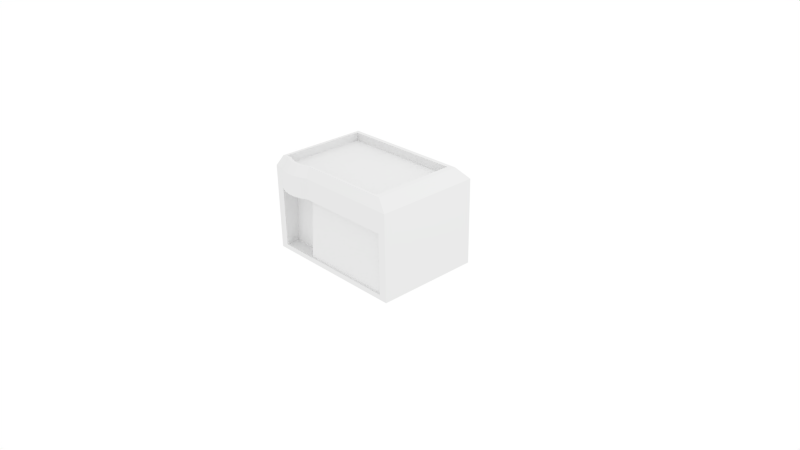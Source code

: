 # Source: building2.blend  (saved by Blender 2.76.0; exported with 4.5.12 LTS)
import bpy
from mathutils import Matrix  # noqa: F401  (used for matrix-valued properties, if any)

bpy.ops.wm.read_factory_settings(use_empty=True)
scene = bpy.context.scene
scene.name = 'Scene'

# ---- collections
col_collection_1 = bpy.data.collections.new('Collection 1'); scene.collection.children.link(col_collection_1)

# ---- materials (node trees are filled in below, after node groups)
mat_building2_mat = bpy.data.materials.new('building2 mat')
mat_building2_mat.alpha_threshold = 0.0
mat_building2_mat.use_transparent_shadow = False
mat_building2_mat.roughness = 0.5
mat_building2_mat.line_color = (0.0, 0.0, 0.0, 1.0)

# ---- material node trees

# ---- world
world_world = bpy.data.worlds.new('World'); scene.world = world_world
world_world.color = (1.0, 1.0, 1.0)
world_world.use_sun_shadow = False
world_world.sun_shadow_jitter_overblur = 0.0
world_world.cycles.sampling_method = 'MANUAL'
world_world.cycles.sample_map_resolution = 256

# ---- cameras
cam_camera = bpy.data.cameras.new('Camera')
cam_camera.clip_end = 100.0
cam_camera.lens = 35.0
cam_camera.sensor_width = 32.0
cam_camera.sensor_height = 18.0
cam_camera.ortho_scale = 7.314
cam_camera.dof.focus_distance = 0.0
cam_camera.dof.aperture_fstop = 128.0

# ---- lights
light_lamp = bpy.data.lights.new('Lamp', 'POINT')
light_lamp.transmission_factor = 0.0
light_lamp.cutoff_distance = 30.0
light_lamp.energy = 100.0
light_lamp.shadow_buffer_clip_start = 1.001
light_lamp.shadow_soft_size = 0.1
light_lamp.shadow_maximum_resolution = 0.006
light_lamp.use_absolute_resolution = True
light_lamp.cycles.use_multiple_importance_sampling = False

# ---- meshes
me_cube = bpy.data.meshes.new('Cube')
me_cube.from_pydata([(1.0, 0.7, 0.0), (1.0, -0.7, 0.0), (-1.0, -0.7, 0.0), (-1.0, 0.7, 0.0), (1.0, 0.7, 1.148), (1.0, -0.7, 1.148), (-1.0, -0.7, 1.148), (-1.0, 0.7, 1.148), (1.0, 0.7, 0.8661), (1.0, -0.7, 0.8661), (-1.0, -0.7, 0.8661), (-1.0, 0.7, 0.8661), (0.893, 0.7, 0.0), (0.893, -0.7, 0.0), (0.893, 0.7, 1.148), (0.893, -0.7, 1.148), (0.893, 0.7, 0.8661), (0.893, -0.7, 0.8661), (-0.8934, 0.7, 0.0), (-0.8934, -0.7, 0.0), (-0.8934, 0.7, 1.148), (-0.8934, -0.7, 1.148), (-0.8934, 0.7, 0.8661), (-0.8934, -0.7, 0.8661), (1.0, 0.7, 0.06543), (1.0, -0.7, 0.06543), (-1.0, -0.7, 0.06543), (-1.0, 0.7, 0.06543), (0.893, -0.7, 0.06543), (0.893, 0.7, 0.06543), (-0.8934, -0.7, 0.06543), (-0.8934, 0.7, 0.06543), (-0.3976, 0.7, 0.0), (-0.3976, -0.7, 0.0), (-0.3976, 0.7, 1.148), (-0.3976, -0.7, 1.148), (-0.3976, 0.7, 0.8661), (-0.3976, -0.7, 0.8661), (-0.3976, 0.7, 0.06543), (-0.3976, -0.7, 0.06543), (-0.3976, -0.6223, 0.8661), (-0.8934, -0.5656, 0.8661), (0.893, -0.6223, 0.8661), (0.893, -0.6746, 0.06543), (-0.8934, -0.6178, 0.06543), (-0.3976, -0.6746, 0.06543), (-0.3976, -0.4678, 0.8661), (-0.8934, -0.4678, 0.8661), (-0.8934, -0.5201, 0.06543), (-0.3976, -0.5201, 0.06543), (-0.6455, 0.7, 0.0), (-0.6455, -0.7, 0.0), (-0.6455, 0.7, 1.148), (-0.6455, 0.7, 0.8661), (-0.6455, 0.7, 0.06543), (-0.6455, -0.7, 0.06543), (-0.6455, -0.5656, 0.8661), (-0.6455, -0.6178, 0.06543), (-0.6455, -0.4678, 0.8661), (-0.6455, -0.5201, 0.06543), (-0.8138, -0.7355, 1.148), (-0.4773, -0.7355, 1.148), (-0.7071, -0.763, 1.148), (-0.5839, -0.763, 1.148), (-0.4773, -0.7355, 0.8661), (-0.8138, -0.7355, 0.8661), (-0.6455, -0.6263, 0.8661), (-0.5839, -0.763, 0.8661), (-0.7071, -0.763, 0.8661), (0.7973, 0.648, 1.251), (0.7973, -0.592, 1.251), (-0.8974, 0.648, 1.251), (-0.9924, 0.648, 1.251), (-0.8974, -0.592, 1.251), (-0.9924, -0.592, 1.251), (0.6836, 0.648, 1.251), (0.6836, -0.592, 1.251), (-0.6879, 0.648, 1.251), (-0.4669, 0.648, 1.251), (-0.4669, -0.592, 1.251), (0.717, 0.5939, 1.142), (-0.8379, -0.6237, 1.251), (-0.7428, -0.6482, 1.251), (-0.633, -0.6482, 1.251), (-0.5379, -0.6237, 1.251), (0.717, 0.5939, 1.251), (0.717, -0.5607, 1.251), (-0.8609, 0.5939, 1.251), (-0.9493, 0.5939, 1.251), (-0.8609, -0.5607, 1.251), (-0.9493, -0.5607, 1.251), (0.6112, 0.5939, 1.251), (0.6112, -0.5607, 1.251), (-0.6658, 0.5939, 1.251), (-0.46, 0.5939, 1.251), (-0.46, -0.5607, 1.251), (-0.8054, -0.5901, 1.251), (-0.7169, -0.6129, 1.251), (-0.6147, -0.6129, 1.251), (-0.5262, -0.5901, 1.251), (0.717, -0.5607, 1.142), (-0.8609, 0.5939, 1.142), (-0.9493, 0.5939, 1.142), (-0.8609, -0.5607, 1.142), (-0.9493, -0.5607, 1.142), (0.6112, 0.5939, 1.142), (0.6112, -0.5607, 1.142), (-0.6658, 0.5939, 1.142), (-0.46, 0.5939, 1.142), (-0.46, -0.5607, 1.142), (-0.6658, -0.5447, 1.142), (-0.8054, -0.5901, 1.142), (-0.7169, -0.6129, 1.142), (-0.6147, -0.6129, 1.142), (-0.5262, -0.5901, 1.142)], [], [(19, 2, 3), (20, 7, 72), (4, 5, 9), (21, 6, 10), (6, 7, 11), (18, 3, 27), (20, 22, 11), (10, 11, 27), (23, 10, 26), (8, 9, 25), (9, 17, 28), (8, 16, 14), (0, 12, 29), (5, 15, 17), (34, 78, 75), (1, 13, 12), (37, 40, 42), (52, 53, 22), (50, 18, 31), (15, 5, 70), (35, 61, 64), (51, 19, 18), (53, 54, 31), (55, 30, 19), (24, 29, 16), (25, 28, 13), (24, 25, 1), (30, 26, 2), (26, 27, 3), (22, 31, 27), (28, 39, 33), (29, 38, 36), (12, 13, 33), (61, 35, 79), (15, 35, 37), (12, 32, 38), (16, 36, 34), (28, 43, 45), (41, 44, 48), (42, 40, 45), (23, 30, 44), (66, 56, 40), (17, 42, 43), (55, 39, 45), (58, 47, 48), (41, 47, 58), (57, 45, 49), (40, 46, 49), (44, 57, 59), (56, 58, 46), (46, 58, 59), (55, 57, 44), (39, 55, 51), (36, 38, 54), (33, 51, 50), (4, 69, 70), (65, 41, 66), (32, 50, 54), (34, 36, 53), (52, 77, 78), (14, 75, 69), (21, 60, 81), (64, 67, 66), (67, 68, 66), (68, 65, 66), (65, 68, 62), (68, 67, 63), (67, 64, 61), (60, 21, 23), (77, 71, 87), (82, 97, 96), (81, 96, 89), (76, 70, 86), (78, 77, 93), (75, 91, 85), (74, 90, 88), (79, 76, 92), (35, 15, 76), (21, 73, 74), (60, 62, 82), (7, 6, 74), (62, 63, 83), (20, 71, 77), (63, 61, 84), (97, 112, 111), (96, 111, 103), (86, 100, 106), (93, 107, 108), (91, 105, 80), (90, 104, 102), (92, 106, 109), (89, 103, 104), (79, 95, 99), (70, 69, 85), (83, 98, 97), (71, 72, 88), (84, 99, 98), (78, 94, 91), (73, 89, 90), (102, 104, 103), (105, 106, 100), (110, 114, 109), (108, 109, 106), (103, 111, 110), (111, 112, 110), (112, 113, 110), (113, 114, 110), (87, 101, 107), (95, 109, 114), (85, 80, 100), (98, 113, 112), (88, 102, 101), (99, 114, 113), (94, 108, 105), (18, 19, 3), (71, 20, 72), (8, 4, 9), (23, 21, 10), (10, 6, 11), (31, 18, 27), (7, 20, 11), (26, 10, 27), (30, 23, 26), (24, 8, 25), (25, 9, 28), (4, 8, 14), (24, 0, 29), (9, 5, 17), (14, 34, 75), (0, 1, 12), (17, 37, 42), (20, 52, 22), (54, 50, 31), (76, 15, 70), (37, 35, 64), (50, 51, 18), (22, 53, 31), (51, 55, 19), (8, 24, 16), (1, 25, 13), (0, 24, 1), (19, 30, 2), (2, 26, 3), (11, 22, 27), (13, 28, 33), (16, 29, 36), (32, 12, 33), (84, 61, 79), (17, 15, 37), (29, 12, 38), (14, 16, 34), (39, 28, 45), (47, 41, 48), (43, 42, 45), (41, 23, 44), (40, 37, 64), (64, 66, 40), (28, 17, 43), (57, 55, 45), (59, 58, 48), (56, 41, 58), (59, 57, 49), (45, 40, 49), (48, 44, 59), (40, 56, 46), (49, 46, 59), (30, 55, 44), (33, 39, 51), (53, 36, 54), (32, 33, 50), (5, 4, 70), (56, 66, 41), (65, 23, 41), (38, 32, 54), (52, 34, 53), (34, 52, 78), (4, 14, 69), (73, 21, 81), (60, 65, 62), (62, 68, 63), (63, 67, 61), (65, 60, 23), (93, 77, 87), (81, 82, 96), (73, 81, 89), (92, 76, 86), (94, 78, 93), (69, 75, 85), (72, 74, 88), (95, 79, 92), (79, 35, 76), (6, 21, 74), (81, 60, 82), (72, 7, 74), (82, 62, 83), (52, 20, 77), (83, 63, 84), (96, 97, 111), (89, 96, 103), (92, 86, 106), (94, 93, 108), (85, 91, 80), (88, 90, 102), (95, 92, 109), (90, 89, 104), (84, 79, 99), (86, 70, 85), (82, 83, 97), (87, 71, 88), (83, 84, 98), (75, 78, 91), (74, 73, 90), (101, 102, 103), (80, 105, 100), (109, 108, 110), (107, 110, 108), (105, 108, 106), (110, 107, 101), (101, 103, 110), (93, 87, 107), (99, 95, 114), (86, 85, 100), (97, 98, 112), (87, 88, 101), (98, 99, 113), (91, 94, 105)])
_uv = me_cube.uv_layers.new(name='UVMap')
_uv.uv.foreach_set('vector', [0.5581, 0.2846, 0.5581, 0.2993, 0.3644, 0.2993, 0.0482, 0.2416, 0.0275, 0.232, 0.04123, 0.2183, 0.5232, 0.6705, 0.5232, 0.8642, 0.4842, 0.8642, 0.3649, 0.3594, 0.3653, 0.3446, 0.4044, 0.3455, 0.9663, 0.7837, 0.9663, 0.9774, 0.9273, 0.9774, 0.7622, 0.2846, 0.7622, 0.2993, 0.7531, 0.2993, 0.6033, 0.2846, 0.6424, 0.2846, 0.6424, 0.2993, 0.9273, 0.7837, 0.9273, 0.9774, 0.8165, 0.9774, 0.404, 0.3603, 0.4044, 0.3455, 0.5152, 0.3482, 0.4842, 0.6705, 0.4842, 0.8642, 0.3735, 0.8642, 0.4043, 0.6251, 0.4042, 0.6103, 0.515, 0.6099, 0.6424, 0.02263, 0.6424, 0.03743, 0.6033, 0.03743, 0.7622, 0.02263, 0.7622, 0.03743, 0.7531, 0.03743, 0.3653, 0.6252, 0.3652, 0.6104, 0.4042, 0.6103, 0.1263, 0.2418, 0.1157, 0.226, 0.2727, 0.2163, 0.5581, 0.02263, 0.5581, 0.03743, 0.3644, 0.03743, 0.8396, 0.2012, 0.8288, 0.2012, 0.8288, 0.02263, 0.6033, 0.2503, 0.6424, 0.2503, 0.6424, 0.2846, 0.7622, 0.2503, 0.7622, 0.2846, 0.7531, 0.2846, 0.3031, 0.03242, 0.3191, 0.03366, 0.2883, 0.05303, 0.3645, 0.4315, 0.3644, 0.4194, 0.4036, 0.4193, 0.5581, 0.2503, 0.5581, 0.2846, 0.3644, 0.2846, 0.6424, 0.2503, 0.7531, 0.2503, 0.7531, 0.2846, 0.5145, 0.3969, 0.5149, 0.3628, 0.5239, 0.3629, 0.7531, 0.02263, 0.7531, 0.03743, 0.6424, 0.03743, 0.5151, 0.6247, 0.515, 0.6099, 0.5241, 0.6098, 0.3735, 0.6705, 0.3735, 0.8642, 0.3644, 0.8642, 0.5149, 0.3628, 0.5152, 0.3482, 0.5241, 0.3484, 0.8165, 0.7837, 0.8165, 0.9774, 0.8074, 0.9774, 0.6424, 0.2846, 0.7531, 0.2846, 0.7531, 0.2993, 0.515, 0.6099, 0.5145, 0.4312, 0.5235, 0.4312, 0.7531, 0.03743, 0.7531, 0.216, 0.6424, 0.216, 0.3644, 0.03743, 0.5581, 0.03743, 0.5581, 0.216, 0.1056, 0.02574, 0.1176, 0.02983, 0.1072, 0.05154, 0.3652, 0.6104, 0.3645, 0.4315, 0.4037, 0.4313, 0.7622, 0.03743, 0.7622, 0.216, 0.7531, 0.216, 0.6424, 0.03743, 0.6424, 0.216, 0.6033, 0.216, 0.8396, 0.6277, 0.836, 0.6277, 0.836, 0.4491, 0.821, 0.2698, 0.8282, 0.3805, 0.8147, 0.3805, 0.5708, 0.9059, 0.5708, 0.7273, 0.6818, 0.7273, 0.8396, 0.2698, 0.8396, 0.3805, 0.8282, 0.3805, 0.8294, 0.2355, 0.821, 0.2355, 0.8288, 0.2012, 0.8396, 0.7384, 0.8288, 0.7384, 0.836, 0.6277, 0.8396, 0.4148, 0.8396, 0.4491, 0.836, 0.4491, 0.5694, 0.6717, 0.5694, 0.6374, 0.6804, 0.6374, 0.821, 0.2698, 0.8074, 0.2698, 0.8074, 0.2355, 0.8282, 0.4148, 0.836, 0.4491, 0.8147, 0.4491, 0.5708, 0.7273, 0.5694, 0.706, 0.6804, 0.706, 0.8282, 0.3805, 0.8282, 0.4148, 0.8147, 0.4148, 0.821, 0.2355, 0.8074, 0.2355, 0.8074, 0.2012, 0.5694, 0.706, 0.5694, 0.6717, 0.6804, 0.6717, 0.8396, 0.4148, 0.8282, 0.4148, 0.8282, 0.3805, 0.5145, 0.4312, 0.5145, 0.3969, 0.5236, 0.397, 0.6424, 0.216, 0.7531, 0.216, 0.7531, 0.2503, 0.5581, 0.216, 0.5581, 0.2503, 0.3644, 0.2503, 0.3191, 0.2274, 0.2877, 0.2151, 0.2883, 0.05303, 0.8445, 0.2588, 0.821, 0.2698, 0.8294, 0.2355, 0.7622, 0.216, 0.7622, 0.2503, 0.7531, 0.2503, 0.6033, 0.216, 0.6424, 0.216, 0.6424, 0.2503, 0.08994, 0.2438, 0.0842, 0.2259, 0.1157, 0.226, 0.3029, 0.2297, 0.2727, 0.2163, 0.2877, 0.2151, 0.04033, 0.03582, 0.05317, 0.02863, 0.05505, 0.05236, 0.8445, 0.2122, 0.8483, 0.227, 0.8294, 0.2355, 0.8483, 0.227, 0.8483, 0.244, 0.8294, 0.2355, 0.8483, 0.244, 0.8445, 0.2588, 0.8294, 0.2355, 0.4028, 0.3722, 0.4037, 0.3871, 0.3644, 0.387, 0.4037, 0.3871, 0.4035, 0.4041, 0.3644, 0.404, 0.4035, 0.4041, 0.4036, 0.4193, 0.3644, 0.4194, 0.3646, 0.3713, 0.3649, 0.3594, 0.404, 0.3603, 0.7487, 0.55, 0.7487, 0.579, 0.7412, 0.574, 0.5694, 0.5576, 0.5742, 0.5541, 0.5774, 0.5663, 0.5727, 0.5708, 0.5774, 0.5663, 0.5815, 0.574, 0.5771, 0.3603, 0.5771, 0.3446, 0.5815, 0.3557, 0.7487, 0.5195, 0.7487, 0.55, 0.7412, 0.547, 0.7487, 0.3603, 0.7412, 0.3703, 0.7412, 0.3557, 0.5771, 0.5922, 0.5815, 0.5862, 0.7412, 0.5862, 0.5771, 0.5195, 0.5771, 0.3603, 0.5815, 0.3703, 0.1176, 0.02983, 0.3031, 0.03242, 0.2726, 0.0526, 0.04033, 0.03582, 0.04724, 0.05795, 0.03548, 0.06106, 0.05317, 0.02863, 0.07033, 0.0234, 0.06798, 0.04722, 0.0275, 0.232, 0.02263, 0.04361, 0.03548, 0.06106, 0.07033, 0.0234, 0.08944, 0.02263, 0.08334, 0.04561, 0.0482, 0.2416, 0.05459, 0.2217, 0.0842, 0.2259, 0.08944, 0.02263, 0.1056, 0.02574, 0.09688, 0.04783, 0.2611, 0.309, 0.2625, 0.2891, 0.2816, 0.2924, 0.2753, 0.3121, 0.2816, 0.2924, 0.2943, 0.2975, 0.03763, 0.3241, 0.02263, 0.3166, 0.03944, 0.3009, 0.1929, 0.4557, 0.1805, 0.4956, 0.1207, 0.4487, 0.06181, 0.4259, 0.0586, 0.4335, 0.04794, 0.4306, 0.2958, 0.3215, 0.3109, 0.3078, 0.3109, 0.4889, 0.04916, 0.3185, 0.03944, 0.3009, 0.2113, 0.2984, 0.2847, 0.3165, 0.2943, 0.2975, 0.3109, 0.3078, 0.5771, 0.5195, 0.5815, 0.5185, 0.5774, 0.5277, 0.5771, 0.3446, 0.7487, 0.3446, 0.7412, 0.3557, 0.5694, 0.5424, 0.5742, 0.5399, 0.5742, 0.5541, 0.7487, 0.579, 0.7487, 0.5922, 0.7412, 0.5862, 0.5727, 0.5293, 0.5774, 0.5277, 0.5742, 0.5399, 0.7487, 0.5195, 0.7412, 0.5185, 0.7412, 0.3703, 0.5771, 0.579, 0.5815, 0.574, 0.5815, 0.5862, 0.02263, 0.5536, 0.1824, 0.5536, 0.1824, 0.5658, 0.02263, 0.7695, 0.1824, 0.7695, 0.1824, 0.7841, 0.1801, 0.5928, 0.1864, 0.6121, 0.1824, 0.6213, 0.02263, 0.6213, 0.1824, 0.6213, 0.1824, 0.7695, 0.1824, 0.5658, 0.1864, 0.5735, 0.1801, 0.5928, 0.1864, 0.5735, 0.1896, 0.5857, 0.1801, 0.5928, 0.1896, 0.5857, 0.1896, 0.5999, 0.1801, 0.5928, 0.1896, 0.5999, 0.1864, 0.6121, 0.1801, 0.5928, 0.2784, 0.4721, 0.2823, 0.5083, 0.1805, 0.4956, 0.2147, 0.3185, 0.2113, 0.2984, 0.2241, 0.2946, 0.05411, 0.4237, 0.04794, 0.4306, 0.02263, 0.3166, 0.2445, 0.3098, 0.2418, 0.2903, 0.2625, 0.2891, 0.2907, 0.4698, 0.3109, 0.4889, 0.2823, 0.5083, 0.2286, 0.3133, 0.2241, 0.2946, 0.2418, 0.2903, 0.1235, 0.4412, 0.1207, 0.4487, 0.0586, 0.4335, 0.3644, 0.2846, 0.5581, 0.2846, 0.3644, 0.2993, 0.05459, 0.2217, 0.0482, 0.2416, 0.04123, 0.2183, 0.4842, 0.6705, 0.5232, 0.6705, 0.4842, 0.8642, 0.404, 0.3603, 0.3649, 0.3594, 0.4044, 0.3455, 0.9273, 0.7837, 0.9663, 0.7837, 0.9273, 0.9774, 0.7531, 0.2846, 0.7622, 0.2846, 0.7531, 0.2993, 0.6033, 0.2993, 0.6033, 0.2846, 0.6424, 0.2993, 0.8165, 0.7837, 0.9273, 0.7837, 0.8165, 0.9774, 0.5149, 0.3628, 0.404, 0.3603, 0.5152, 0.3482, 0.3735, 0.6705, 0.4842, 0.6705, 0.3735, 0.8642, 0.5151, 0.6247, 0.4043, 0.6251, 0.515, 0.6099, 0.6033, 0.02263, 0.6424, 0.02263, 0.6033, 0.03743, 0.7531, 0.02263, 0.7622, 0.02263, 0.7531, 0.03743, 0.4043, 0.6251, 0.3653, 0.6252, 0.4042, 0.6103, 0.3029, 0.2297, 0.1263, 0.2418, 0.2727, 0.2163, 0.3644, 0.02263, 0.5581, 0.02263, 0.3644, 0.03743, 0.8396, 0.02263, 0.8396, 0.2012, 0.8288, 0.02263, 0.6033, 0.2846, 0.6033, 0.2503, 0.6424, 0.2846, 0.7531, 0.2503, 0.7622, 0.2503, 0.7531, 0.2846, 0.2726, 0.0526, 0.3031, 0.03242, 0.2883, 0.05303, 0.4037, 0.4313, 0.3645, 0.4315, 0.4036, 0.4193, 0.3644, 0.2503, 0.5581, 0.2503, 0.3644, 0.2846, 0.6424, 0.2846, 0.6424, 0.2503, 0.7531, 0.2846, 0.5236, 0.397, 0.5145, 0.3969, 0.5239, 0.3629, 0.6424, 0.02263, 0.7531, 0.02263, 0.6424, 0.03743, 0.5241, 0.6246, 0.5151, 0.6247, 0.5241, 0.6098, 0.3644, 0.6705, 0.3735, 0.6705, 0.3644, 0.8642, 0.5239, 0.3629, 0.5149, 0.3628, 0.5241, 0.3484, 0.8074, 0.7837, 0.8165, 0.7837, 0.8074, 0.9774, 0.6424, 0.2993, 0.6424, 0.2846, 0.7531, 0.2993, 0.5241, 0.6098, 0.515, 0.6099, 0.5235, 0.4312, 0.6424, 0.03743, 0.7531, 0.03743, 0.6424, 0.216, 0.3644, 0.216, 0.3644, 0.03743, 0.5581, 0.216, 0.09688, 0.04783, 0.1056, 0.02574, 0.1072, 0.05154, 0.4042, 0.6103, 0.3652, 0.6104, 0.4037, 0.4313, 0.7531, 0.03743, 0.7622, 0.03743, 0.7531, 0.216, 0.6033, 0.03743, 0.6424, 0.03743, 0.6033, 0.216, 0.8396, 0.4491, 0.8396, 0.6277, 0.836, 0.4491, 0.8074, 0.2698, 0.821, 0.2698, 0.8147, 0.3805, 0.6818, 0.9059, 0.5708, 0.9059, 0.6818, 0.7273, 0.821, 0.2698, 0.8396, 0.2698, 0.8282, 0.3805, 0.8288, 0.2012, 0.8396, 0.2012, 0.8445, 0.2122, 0.8445, 0.2122, 0.8294, 0.2355, 0.8288, 0.2012, 0.8396, 0.6277, 0.8396, 0.7384, 0.836, 0.6277, 0.8282, 0.4148, 0.8396, 0.4148, 0.836, 0.4491, 0.6804, 0.6717, 0.5694, 0.6717, 0.6804, 0.6374, 0.821, 0.2355, 0.821, 0.2698, 0.8074, 0.2355, 0.8147, 0.4148, 0.8282, 0.4148, 0.8147, 0.4491, 0.6818, 0.7273, 0.5708, 0.7273, 0.6804, 0.706, 0.8147, 0.3805, 0.8282, 0.3805, 0.8147, 0.4148, 0.8288, 0.2012, 0.821, 0.2355, 0.8074, 0.2012, 0.6804, 0.706, 0.5694, 0.706, 0.6804, 0.6717, 0.8396, 0.3805, 0.8396, 0.4148, 0.8282, 0.3805, 0.5235, 0.4312, 0.5145, 0.4312, 0.5236, 0.397, 0.6424, 0.2503, 0.6424, 0.216, 0.7531, 0.2503, 0.3644, 0.216, 0.5581, 0.216, 0.3644, 0.2503, 0.3191, 0.03366, 0.3191, 0.2274, 0.2883, 0.05303, 0.821, 0.2355, 0.8294, 0.2355, 0.821, 0.2698, 0.8445, 0.2588, 0.8396, 0.2698, 0.821, 0.2698, 0.7531, 0.216, 0.7622, 0.216, 0.7531, 0.2503, 0.6033, 0.2503, 0.6033, 0.216, 0.6424, 0.2503, 0.1263, 0.2418, 0.08994, 0.2438, 0.1157, 0.226, 0.3191, 0.2274, 0.3029, 0.2297, 0.2877, 0.2151, 0.04724, 0.05795, 0.04033, 0.03582, 0.05505, 0.05236, 0.3646, 0.3713, 0.4028, 0.3722, 0.3644, 0.387, 0.3644, 0.387, 0.4037, 0.3871, 0.3644, 0.404, 0.3644, 0.404, 0.4035, 0.4041, 0.3644, 0.4194, 0.4028, 0.3722, 0.3646, 0.3713, 0.404, 0.3603, 0.7412, 0.547, 0.7487, 0.55, 0.7412, 0.574, 0.5727, 0.5708, 0.5694, 0.5576, 0.5774, 0.5663, 0.5771, 0.579, 0.5727, 0.5708, 0.5815, 0.574, 0.5815, 0.3703, 0.5771, 0.3603, 0.5815, 0.3557, 0.7412, 0.5185, 0.7487, 0.5195, 0.7412, 0.547, 0.7487, 0.3446, 0.7487, 0.3603, 0.7412, 0.3557, 0.7487, 0.5922, 0.5771, 0.5922, 0.7412, 0.5862, 0.5815, 0.5185, 0.5771, 0.5195, 0.5815, 0.3703, 0.1072, 0.05154, 0.1176, 0.02983, 0.2726, 0.0526, 0.02263, 0.04361, 0.04033, 0.03582, 0.03548, 0.06106, 0.05505, 0.05236, 0.05317, 0.02863, 0.06798, 0.04722, 0.04123, 0.2183, 0.0275, 0.232, 0.03548, 0.06106, 0.06798, 0.04722, 0.07033, 0.0234, 0.08334, 0.04561, 0.08994, 0.2438, 0.0482, 0.2416, 0.0842, 0.2259, 0.08334, 0.04561, 0.08944, 0.02263, 0.09688, 0.04783, 0.2753, 0.3121, 0.2611, 0.309, 0.2816, 0.2924, 0.2847, 0.3165, 0.2753, 0.3121, 0.2943, 0.2975, 0.04916, 0.3185, 0.03763, 0.3241, 0.03944, 0.3009, 0.1235, 0.4412, 0.1929, 0.4557, 0.1207, 0.4487, 0.05411, 0.4237, 0.06181, 0.4259, 0.04794, 0.4306, 0.2907, 0.4698, 0.2958, 0.3215, 0.3109, 0.4889, 0.2147, 0.3185, 0.04916, 0.3185, 0.2113, 0.2984, 0.2958, 0.3215, 0.2847, 0.3165, 0.3109, 0.3078, 0.5727, 0.5293, 0.5771, 0.5195, 0.5774, 0.5277, 0.5815, 0.3557, 0.5771, 0.3446, 0.7412, 0.3557, 0.5694, 0.5576, 0.5694, 0.5424, 0.5742, 0.5541, 0.7412, 0.574, 0.7487, 0.579, 0.7412, 0.5862, 0.5694, 0.5424, 0.5727, 0.5293, 0.5742, 0.5399, 0.7487, 0.3603, 0.7487, 0.5195, 0.7412, 0.3703, 0.5771, 0.5922, 0.5771, 0.579, 0.5815, 0.5862, 0.02263, 0.5658, 0.02263, 0.5536, 0.1824, 0.5658, 0.02263, 0.7841, 0.02263, 0.7695, 0.1824, 0.7841, 0.1824, 0.6213, 0.02263, 0.6213, 0.1801, 0.5928, 0.02263, 0.5928, 0.1801, 0.5928, 0.02263, 0.6213, 0.02263, 0.7695, 0.02263, 0.6213, 0.1824, 0.7695, 0.1801, 0.5928, 0.02263, 0.5928, 0.02263, 0.5658, 0.02263, 0.5658, 0.1824, 0.5658, 0.1801, 0.5928, 0.1929, 0.4557, 0.2784, 0.4721, 0.1805, 0.4956, 0.2286, 0.3133, 0.2147, 0.3185, 0.2241, 0.2946, 0.03763, 0.3241, 0.05411, 0.4237, 0.02263, 0.3166, 0.2611, 0.309, 0.2445, 0.3098, 0.2625, 0.2891, 0.2784, 0.4721, 0.2907, 0.4698, 0.2823, 0.5083, 0.2445, 0.3098, 0.2286, 0.3133, 0.2418, 0.2903, 0.06181, 0.4259, 0.1235, 0.4412, 0.0586, 0.4335])
me_cube.materials.append(mat_building2_mat)
me_cube.use_remesh_preserve_volume = False
me_cube.use_remesh_preserve_attributes = False
me_cube.use_mirror_vertex_groups = False
me_cube.update()

# ---- objects
ob_cube = bpy.data.objects.new('Cube', me_cube)
ob_lamp = bpy.data.objects.new('Lamp', light_lamp)
ob_camera = bpy.data.objects.new('Camera', cam_camera)

# ---- transforms, parenting, visibility, modifiers, constraints
ob_cube.location = (0.0, 0.0, 0.0)
ob_cube.lock_rotations_4d = False
ob_cube.empty_display_type = 'ARROWS'
ob_cube.lineart.crease_threshold = 0.0
ob_lamp.location = (4.076, 1.005, 5.904)
ob_lamp.rotation_euler = (0.6503, 0.05522, 1.866)
ob_lamp.lock_rotations_4d = False
ob_lamp.empty_display_type = 'ARROWS'
ob_lamp.color = (0.0, 0.0, 0.0, 0.0)
ob_lamp.lineart.crease_threshold = 0.0
ob_camera.location = (7.481, -6.508, 5.344)
ob_camera.rotation_euler = (1.109, 0.01082, 0.8149)
ob_camera.lock_rotations_4d = False
ob_camera.empty_display_type = 'ARROWS'
ob_camera.color = (0.0, 0.0, 0.0, 0.0)
ob_camera.display_type = 'WIRE'
ob_camera.lineart.crease_threshold = 0.0

# ---- collection membership
col_collection_1.objects.link(ob_cube)
col_collection_1.objects.link(ob_lamp)
col_collection_1.objects.link(ob_camera)

# ---- scene / render settings (as saved in the file)
scene.camera = ob_camera
scene.frame_start = 1; scene.frame_end = 250; scene.frame_set(1)
scene.render.engine = 'BLENDER_EEVEE_NEXT'
scene.render.resolution_percentage = 50
scene.render.dither_intensity = 0.0
scene.cycles.use_denoising = False
scene.cycles.samples = 10
scene.cycles.sampling_pattern = 'TABULATED_SOBOL'
scene.cycles.light_sampling_threshold = 0.0
scene.cycles.use_adaptive_sampling = False
scene.cycles.use_light_tree = False
scene.cycles.blur_glossy = 0.0
scene.cycles.pixel_filter_type = 'GAUSSIAN'
scene.cycles.sample_clamp_indirect = 0.0
scene.view_settings.view_transform = 'Standard'
bpy.context.view_layer.update()
